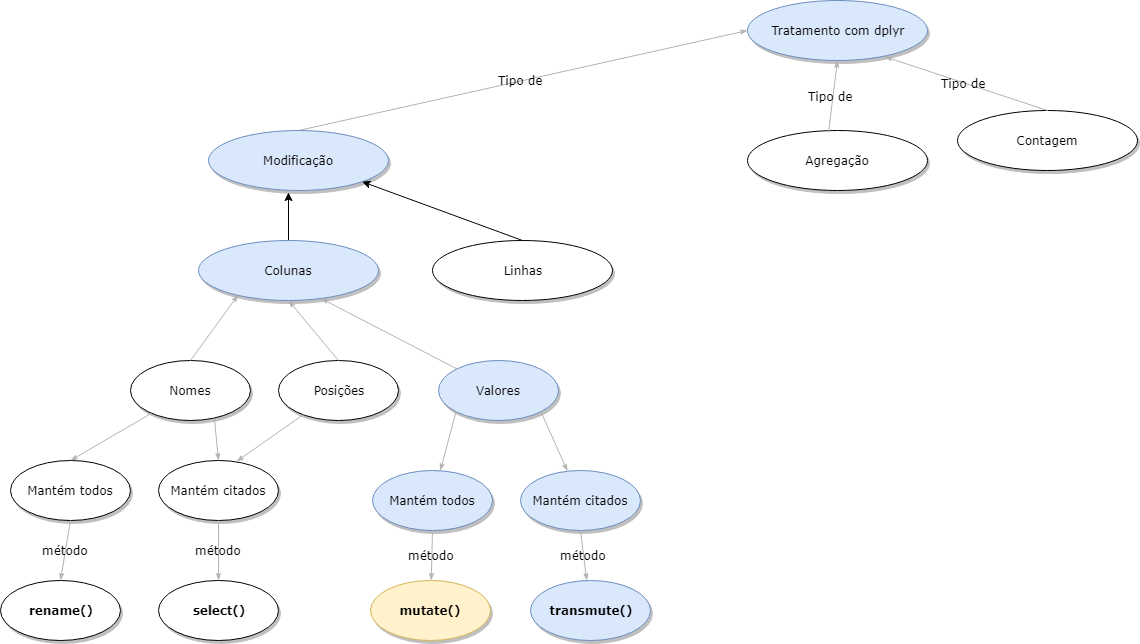

The diagram above was exported from draw.io. Its source (the exported page's mxGraphModel, read from the mxfile embedded in the PNG):
<mxGraphModel dx="1088" dy="628" grid="1" gridSize="10" guides="1" tooltips="1" connect="1" arrows="1" fold="1" page="1" pageScale="1" pageWidth="1100" pageHeight="850" background="#ffffff" math="0" shadow="0">
  <root>
    <mxCell id="0" />
    <mxCell id="1" parent="0" />
    <mxCell id="X0pOMDFGtDwKqCdLH5uR-4" value="Tipo de&amp;nbsp;" style="edgeStyle=none;rounded=1;html=1;labelBackgroundColor=none;startArrow=none;startFill=0;startSize=5;endArrow=classicThin;endFill=1;endSize=5;jettySize=auto;orthogonalLoop=1;strokeColor=#B3B3B3;strokeWidth=1;fontFamily=Verdana;fontSize=12;fontColor=#000000;exitX=0.5;exitY=0;exitDx=0;exitDy=0;entryX=0;entryY=0.5;entryDx=0;entryDy=0;" parent="1" source="X0pOMDFGtDwKqCdLH5uR-70" target="X0pOMDFGtDwKqCdLH5uR-39" edge="1">
      <mxGeometry relative="1" as="geometry">
        <Array as="points" />
        <mxPoint x="363.4999999999998" y="156" as="sourcePoint" />
        <mxPoint x="677.0544237367692" y="63.11408777448992" as="targetPoint" />
      </mxGeometry>
    </mxCell>
    <mxCell id="X0pOMDFGtDwKqCdLH5uR-72" style="edgeStyle=orthogonalEdgeStyle;rounded=0;orthogonalLoop=1;jettySize=auto;html=1;exitX=0.5;exitY=0;exitDx=0;exitDy=0;entryX=0.444;entryY=1.033;entryDx=0;entryDy=0;entryPerimeter=0;" parent="1" source="X0pOMDFGtDwKqCdLH5uR-36" target="X0pOMDFGtDwKqCdLH5uR-70" edge="1">
      <mxGeometry relative="1" as="geometry" />
    </mxCell>
    <mxCell id="X0pOMDFGtDwKqCdLH5uR-36" value="Colunas" style="ellipse;whiteSpace=wrap;html=1;rounded=0;shadow=1;comic=0;labelBackgroundColor=none;strokeWidth=1;fontFamily=Verdana;fontSize=12;align=center;fillColor=#dae8fc;strokeColor=#6c8ebf;" parent="1" vertex="1">
      <mxGeometry x="311" y="270" width="180" height="60" as="geometry" />
    </mxCell>
    <mxCell id="X0pOMDFGtDwKqCdLH5uR-37" value="Agregação" style="ellipse;whiteSpace=wrap;html=1;rounded=0;shadow=1;comic=0;labelBackgroundColor=none;strokeWidth=1;fontFamily=Verdana;fontSize=12;align=center;" parent="1" vertex="1">
      <mxGeometry x="860" y="160" width="180" height="60" as="geometry" />
    </mxCell>
    <mxCell id="X0pOMDFGtDwKqCdLH5uR-38" value="Contagem" style="ellipse;whiteSpace=wrap;html=1;rounded=0;shadow=1;comic=0;labelBackgroundColor=none;strokeWidth=1;fontFamily=Verdana;fontSize=12;align=center;" parent="1" vertex="1">
      <mxGeometry x="1070" y="140" width="180" height="60" as="geometry" />
    </mxCell>
    <mxCell id="X0pOMDFGtDwKqCdLH5uR-39" value="Tratamento com dplyr" style="ellipse;whiteSpace=wrap;html=1;rounded=0;shadow=1;comic=0;labelBackgroundColor=none;strokeWidth=1;fontFamily=Verdana;fontSize=12;align=center;fillColor=#dae8fc;strokeColor=#6c8ebf;" parent="1" vertex="1">
      <mxGeometry x="860" y="30" width="180" height="60" as="geometry" />
    </mxCell>
    <mxCell id="X0pOMDFGtDwKqCdLH5uR-40" value="Tipo de&amp;nbsp;" style="edgeStyle=none;rounded=1;html=1;labelBackgroundColor=none;startArrow=none;startFill=0;startSize=5;endArrow=classicThin;endFill=1;endSize=5;jettySize=auto;orthogonalLoop=1;strokeColor=#B3B3B3;strokeWidth=1;fontFamily=Verdana;fontSize=12;fontColor=#000000;entryX=0.5;entryY=1;entryDx=0;entryDy=0;exitX=0.45;exitY=0.033;exitDx=0;exitDy=0;exitPerimeter=0;" parent="1" source="X0pOMDFGtDwKqCdLH5uR-37" target="X0pOMDFGtDwKqCdLH5uR-39" edge="1">
      <mxGeometry relative="1" as="geometry">
        <Array as="points" />
        <mxPoint x="758" y="130" as="sourcePoint" />
        <mxPoint x="758" y="80" as="targetPoint" />
      </mxGeometry>
    </mxCell>
    <mxCell id="X0pOMDFGtDwKqCdLH5uR-41" value="Tipo de&amp;nbsp;" style="edgeStyle=none;rounded=1;html=1;labelBackgroundColor=none;startArrow=none;startFill=0;startSize=5;endArrow=classicThin;endFill=1;endSize=5;jettySize=auto;orthogonalLoop=1;strokeColor=#B3B3B3;strokeWidth=1;fontFamily=Verdana;fontSize=12;fontColor=#000000;entryX=0.762;entryY=0.936;entryDx=0;entryDy=0;exitX=0.5;exitY=0;exitDx=0;exitDy=0;entryPerimeter=0;" parent="1" source="X0pOMDFGtDwKqCdLH5uR-38" target="X0pOMDFGtDwKqCdLH5uR-39" edge="1">
      <mxGeometry relative="1" as="geometry">
        <Array as="points" />
        <mxPoint x="600" y="120" as="sourcePoint" />
        <mxPoint x="600" y="80" as="targetPoint" />
      </mxGeometry>
    </mxCell>
    <mxCell id="X0pOMDFGtDwKqCdLH5uR-42" value="Nomes" style="ellipse;whiteSpace=wrap;html=1;rounded=0;shadow=1;comic=0;labelBackgroundColor=none;strokeWidth=1;fontFamily=Verdana;fontSize=12;align=center;" parent="1" vertex="1">
      <mxGeometry x="243" y="390" width="120" height="60" as="geometry" />
    </mxCell>
    <mxCell id="X0pOMDFGtDwKqCdLH5uR-43" value="Posições" style="ellipse;whiteSpace=wrap;html=1;rounded=0;shadow=1;comic=0;labelBackgroundColor=none;strokeWidth=1;fontFamily=Verdana;fontSize=12;align=center;" parent="1" vertex="1">
      <mxGeometry x="391" y="390" width="120" height="60" as="geometry" />
    </mxCell>
    <mxCell id="X0pOMDFGtDwKqCdLH5uR-44" value="Valores" style="ellipse;whiteSpace=wrap;html=1;rounded=0;shadow=1;comic=0;labelBackgroundColor=none;strokeWidth=1;fontFamily=Verdana;fontSize=12;align=center;fillColor=#dae8fc;strokeColor=#6c8ebf;" parent="1" vertex="1">
      <mxGeometry x="551" y="390" width="120" height="60" as="geometry" />
    </mxCell>
    <mxCell id="X0pOMDFGtDwKqCdLH5uR-45" value="" style="edgeStyle=none;rounded=1;html=1;labelBackgroundColor=none;startArrow=none;startFill=0;startSize=5;endArrow=classicThin;endFill=1;endSize=5;jettySize=auto;orthogonalLoop=1;strokeColor=#B3B3B3;strokeWidth=1;fontFamily=Verdana;fontSize=12;fontColor=#000000;exitX=0.5;exitY=0;exitDx=0;exitDy=0;entryX=0.22;entryY=0.908;entryDx=0;entryDy=0;entryPerimeter=0;" parent="1" source="X0pOMDFGtDwKqCdLH5uR-42" target="X0pOMDFGtDwKqCdLH5uR-36" edge="1">
      <mxGeometry relative="1" as="geometry">
        <Array as="points" />
        <mxPoint x="271" y="390" as="sourcePoint" />
        <mxPoint x="566.8492530629997" y="231.04144499533618" as="targetPoint" />
      </mxGeometry>
    </mxCell>
    <mxCell id="X0pOMDFGtDwKqCdLH5uR-46" value="" style="edgeStyle=none;rounded=1;html=1;labelBackgroundColor=none;startArrow=none;startFill=0;startSize=5;endArrow=classicThin;endFill=1;endSize=5;jettySize=auto;orthogonalLoop=1;strokeColor=#B3B3B3;strokeWidth=1;fontFamily=Verdana;fontSize=12;fontColor=#000000;exitX=0.5;exitY=0;exitDx=0;exitDy=0;entryX=0.5;entryY=1;entryDx=0;entryDy=0;" parent="1" source="X0pOMDFGtDwKqCdLH5uR-43" target="X0pOMDFGtDwKqCdLH5uR-36" edge="1">
      <mxGeometry relative="1" as="geometry">
        <Array as="points" />
        <mxPoint x="281" y="400" as="sourcePoint" />
        <mxPoint x="360.5999999999999" y="334.48" as="targetPoint" />
      </mxGeometry>
    </mxCell>
    <mxCell id="X0pOMDFGtDwKqCdLH5uR-47" value="" style="edgeStyle=none;rounded=1;html=1;labelBackgroundColor=none;startArrow=none;startFill=0;startSize=5;endArrow=classicThin;endFill=1;endSize=5;jettySize=auto;orthogonalLoop=1;strokeColor=#B3B3B3;strokeWidth=1;fontFamily=Verdana;fontSize=12;fontColor=#000000;entryX=0.679;entryY=0.964;entryDx=0;entryDy=0;entryPerimeter=0;" parent="1" source="X0pOMDFGtDwKqCdLH5uR-44" target="X0pOMDFGtDwKqCdLH5uR-36" edge="1">
      <mxGeometry relative="1" as="geometry">
        <Array as="points" />
        <mxPoint x="421" y="400" as="sourcePoint" />
        <mxPoint x="411" y="340" as="targetPoint" />
      </mxGeometry>
    </mxCell>
    <mxCell id="X0pOMDFGtDwKqCdLH5uR-50" value="Mantém todos" style="ellipse;whiteSpace=wrap;html=1;rounded=0;shadow=1;comic=0;labelBackgroundColor=none;strokeWidth=1;fontFamily=Verdana;fontSize=12;align=center;" parent="1" vertex="1">
      <mxGeometry x="123" y="490" width="120" height="60" as="geometry" />
    </mxCell>
    <mxCell id="X0pOMDFGtDwKqCdLH5uR-51" value="Mantém citados" style="ellipse;whiteSpace=wrap;html=1;rounded=0;shadow=1;comic=0;labelBackgroundColor=none;strokeWidth=1;fontFamily=Verdana;fontSize=12;align=center;" parent="1" vertex="1">
      <mxGeometry x="271" y="490" width="120" height="60" as="geometry" />
    </mxCell>
    <mxCell id="X0pOMDFGtDwKqCdLH5uR-52" value="" style="edgeStyle=none;rounded=1;html=1;labelBackgroundColor=none;startArrow=none;startFill=0;startSize=5;endArrow=classicThin;endFill=1;endSize=5;jettySize=auto;orthogonalLoop=1;strokeColor=#B3B3B3;strokeWidth=1;fontFamily=Verdana;fontSize=12;fontColor=#000000;entryX=0.5;entryY=0;entryDx=0;entryDy=0;" parent="1" source="X0pOMDFGtDwKqCdLH5uR-42" target="X0pOMDFGtDwKqCdLH5uR-50" edge="1">
      <mxGeometry relative="1" as="geometry">
        <Array as="points" />
        <mxPoint x="342.5999999999999" y="334.48" as="sourcePoint" />
        <mxPoint x="263" y="400" as="targetPoint" />
      </mxGeometry>
    </mxCell>
    <mxCell id="X0pOMDFGtDwKqCdLH5uR-55" value="" style="edgeStyle=none;rounded=1;html=1;labelBackgroundColor=none;startArrow=none;startFill=0;startSize=5;endArrow=classicThin;endFill=1;endSize=5;jettySize=auto;orthogonalLoop=1;strokeColor=#B3B3B3;strokeWidth=1;fontFamily=Verdana;fontSize=12;fontColor=#000000;exitX=0.7;exitY=0.983;exitDx=0;exitDy=0;entryX=0.5;entryY=0;entryDx=0;entryDy=0;exitPerimeter=0;" parent="1" source="X0pOMDFGtDwKqCdLH5uR-42" target="X0pOMDFGtDwKqCdLH5uR-51" edge="1">
      <mxGeometry relative="1" as="geometry">
        <Array as="points" />
        <mxPoint x="323" y="460" as="sourcePoint" />
        <mxPoint x="281" y="510" as="targetPoint" />
      </mxGeometry>
    </mxCell>
    <mxCell id="X0pOMDFGtDwKqCdLH5uR-56" value="select()" style="ellipse;whiteSpace=wrap;html=1;rounded=0;shadow=1;comic=0;labelBackgroundColor=none;strokeWidth=1;fontFamily=Verdana;fontSize=12;align=center;fontStyle=1" parent="1" vertex="1">
      <mxGeometry x="271" y="610" width="120" height="60" as="geometry" />
    </mxCell>
    <mxCell id="X0pOMDFGtDwKqCdLH5uR-57" value="método" style="edgeStyle=none;rounded=1;html=1;labelBackgroundColor=none;startArrow=none;startFill=0;startSize=5;endArrow=classicThin;endFill=1;endSize=5;jettySize=auto;orthogonalLoop=1;strokeColor=#B3B3B3;strokeWidth=1;fontFamily=Verdana;fontSize=12;fontColor=#000000;exitX=0.5;exitY=1;exitDx=0;exitDy=0;entryX=0.5;entryY=0;entryDx=0;entryDy=0;" parent="1" source="X0pOMDFGtDwKqCdLH5uR-51" target="X0pOMDFGtDwKqCdLH5uR-56" edge="1">
      <mxGeometry relative="1" as="geometry">
        <Array as="points" />
        <mxPoint x="193" y="500" as="sourcePoint" />
        <mxPoint x="273.9525175926417" y="452.7776980709591" as="targetPoint" />
      </mxGeometry>
    </mxCell>
    <mxCell id="X0pOMDFGtDwKqCdLH5uR-58" value="" style="edgeStyle=none;rounded=1;html=1;labelBackgroundColor=none;startArrow=none;startFill=0;startSize=5;endArrow=classicThin;endFill=1;endSize=5;jettySize=auto;orthogonalLoop=1;strokeColor=#B3B3B3;strokeWidth=1;fontFamily=Verdana;fontSize=12;fontColor=#000000;exitX=0.208;exitY=0.9;exitDx=0;exitDy=0;entryX=0.65;entryY=0.017;entryDx=0;entryDy=0;entryPerimeter=0;exitPerimeter=0;" parent="1" source="X0pOMDFGtDwKqCdLH5uR-43" target="X0pOMDFGtDwKqCdLH5uR-51" edge="1">
      <mxGeometry relative="1" as="geometry">
        <Array as="points" />
        <mxPoint x="337" y="458.98" as="sourcePoint" />
        <mxPoint x="341" y="500" as="targetPoint" />
      </mxGeometry>
    </mxCell>
    <mxCell id="X0pOMDFGtDwKqCdLH5uR-60" value="rename()" style="ellipse;whiteSpace=wrap;html=1;rounded=0;shadow=1;comic=0;labelBackgroundColor=none;strokeWidth=1;fontFamily=Verdana;fontSize=12;align=center;fontStyle=1" parent="1" vertex="1">
      <mxGeometry x="113" y="610" width="120" height="60" as="geometry" />
    </mxCell>
    <mxCell id="X0pOMDFGtDwKqCdLH5uR-61" value="método" style="edgeStyle=none;rounded=1;html=1;labelBackgroundColor=none;startArrow=none;startFill=0;startSize=5;endArrow=classicThin;endFill=1;endSize=5;jettySize=auto;orthogonalLoop=1;strokeColor=#B3B3B3;strokeWidth=1;fontFamily=Verdana;fontSize=12;fontColor=#000000;exitX=0.5;exitY=1;exitDx=0;exitDy=0;entryX=0.5;entryY=0;entryDx=0;entryDy=0;" parent="1" source="X0pOMDFGtDwKqCdLH5uR-50" target="X0pOMDFGtDwKqCdLH5uR-60" edge="1">
      <mxGeometry relative="1" as="geometry">
        <Array as="points" />
        <mxPoint x="341" y="560" as="sourcePoint" />
        <mxPoint x="341" y="620" as="targetPoint" />
      </mxGeometry>
    </mxCell>
    <mxCell id="X0pOMDFGtDwKqCdLH5uR-62" value="Mantém todos" style="ellipse;whiteSpace=wrap;html=1;rounded=0;shadow=1;comic=0;labelBackgroundColor=none;strokeWidth=1;fontFamily=Verdana;fontSize=12;align=center;fillColor=#dae8fc;strokeColor=#6c8ebf;" parent="1" vertex="1">
      <mxGeometry x="485" y="500" width="120" height="60" as="geometry" />
    </mxCell>
    <mxCell id="X0pOMDFGtDwKqCdLH5uR-63" value="Mantém citados" style="ellipse;whiteSpace=wrap;html=1;rounded=0;shadow=1;comic=0;labelBackgroundColor=none;strokeWidth=1;fontFamily=Verdana;fontSize=12;align=center;fillColor=#dae8fc;strokeColor=#6c8ebf;" parent="1" vertex="1">
      <mxGeometry x="633" y="500" width="120" height="60" as="geometry" />
    </mxCell>
    <mxCell id="X0pOMDFGtDwKqCdLH5uR-64" value="" style="edgeStyle=none;rounded=1;html=1;labelBackgroundColor=none;startArrow=none;startFill=0;startSize=5;endArrow=classicThin;endFill=1;endSize=5;jettySize=auto;orthogonalLoop=1;strokeColor=#B3B3B3;strokeWidth=1;fontFamily=Verdana;fontSize=12;fontColor=#000000;exitX=0;exitY=1;exitDx=0;exitDy=0;" parent="1" source="X0pOMDFGtDwKqCdLH5uR-44" target="X0pOMDFGtDwKqCdLH5uR-62" edge="1">
      <mxGeometry relative="1" as="geometry">
        <Array as="points" />
        <mxPoint x="425.96000000000004" y="454" as="sourcePoint" />
        <mxPoint x="359" y="501.02" as="targetPoint" />
      </mxGeometry>
    </mxCell>
    <mxCell id="X0pOMDFGtDwKqCdLH5uR-65" value="" style="edgeStyle=none;rounded=1;html=1;labelBackgroundColor=none;startArrow=none;startFill=0;startSize=5;endArrow=classicThin;endFill=1;endSize=5;jettySize=auto;orthogonalLoop=1;strokeColor=#B3B3B3;strokeWidth=1;fontFamily=Verdana;fontSize=12;fontColor=#000000;exitX=1;exitY=1;exitDx=0;exitDy=0;" parent="1" source="X0pOMDFGtDwKqCdLH5uR-44" target="X0pOMDFGtDwKqCdLH5uR-63" edge="1">
      <mxGeometry relative="1" as="geometry">
        <Array as="points" />
        <mxPoint x="578.573593128807" y="451.2132034355965" as="sourcePoint" />
        <mxPoint x="562.7748021202133" y="510.2529310183145" as="targetPoint" />
      </mxGeometry>
    </mxCell>
    <mxCell id="X0pOMDFGtDwKqCdLH5uR-66" value="mutate()" style="ellipse;whiteSpace=wrap;html=1;rounded=0;shadow=1;comic=0;labelBackgroundColor=none;strokeWidth=1;fontFamily=Verdana;fontSize=12;align=center;fontStyle=1;fillColor=#fff2cc;strokeColor=#d6b656;" parent="1" vertex="1">
      <mxGeometry x="483" y="610" width="120" height="60" as="geometry" />
    </mxCell>
    <mxCell id="X0pOMDFGtDwKqCdLH5uR-67" value="método" style="edgeStyle=none;rounded=1;html=1;labelBackgroundColor=none;startArrow=none;startFill=0;startSize=5;endArrow=classicThin;endFill=1;endSize=5;jettySize=auto;orthogonalLoop=1;strokeColor=#B3B3B3;strokeWidth=1;fontFamily=Verdana;fontSize=12;fontColor=#000000;exitX=0.5;exitY=1;exitDx=0;exitDy=0;" parent="1" source="X0pOMDFGtDwKqCdLH5uR-62" target="X0pOMDFGtDwKqCdLH5uR-66" edge="1">
      <mxGeometry relative="1" as="geometry">
        <Array as="points" />
        <mxPoint x="341" y="560" as="sourcePoint" />
        <mxPoint x="341" y="620" as="targetPoint" />
      </mxGeometry>
    </mxCell>
    <mxCell id="X0pOMDFGtDwKqCdLH5uR-68" value="transmute()" style="ellipse;whiteSpace=wrap;html=1;rounded=0;shadow=1;comic=0;labelBackgroundColor=none;strokeWidth=1;fontFamily=Verdana;fontSize=12;align=center;fontStyle=1;fillColor=#dae8fc;strokeColor=#6c8ebf;" parent="1" vertex="1">
      <mxGeometry x="643" y="610" width="120" height="60" as="geometry" />
    </mxCell>
    <mxCell id="X0pOMDFGtDwKqCdLH5uR-69" value="método" style="edgeStyle=none;rounded=1;html=1;labelBackgroundColor=none;startArrow=none;startFill=0;startSize=5;endArrow=classicThin;endFill=1;endSize=5;jettySize=auto;orthogonalLoop=1;strokeColor=#B3B3B3;strokeWidth=1;fontFamily=Verdana;fontSize=12;fontColor=#000000;exitX=0.5;exitY=1;exitDx=0;exitDy=0;" parent="1" source="X0pOMDFGtDwKqCdLH5uR-63" target="X0pOMDFGtDwKqCdLH5uR-68" edge="1">
      <mxGeometry relative="1" as="geometry">
        <Array as="points" />
        <mxPoint x="555" y="570" as="sourcePoint" />
        <mxPoint x="553.7499414129459" y="620.0023434821633" as="targetPoint" />
      </mxGeometry>
    </mxCell>
    <mxCell id="X0pOMDFGtDwKqCdLH5uR-70" value="Modificação" style="ellipse;whiteSpace=wrap;html=1;rounded=0;shadow=1;comic=0;labelBackgroundColor=none;strokeWidth=1;fontFamily=Verdana;fontSize=12;align=center;fillColor=#dae8fc;strokeColor=#6c8ebf;" parent="1" vertex="1">
      <mxGeometry x="321" y="160" width="180" height="60" as="geometry" />
    </mxCell>
    <mxCell id="X0pOMDFGtDwKqCdLH5uR-73" value="Linhas" style="ellipse;whiteSpace=wrap;html=1;rounded=0;shadow=1;comic=0;labelBackgroundColor=none;strokeWidth=1;fontFamily=Verdana;fontSize=12;align=center;" parent="1" vertex="1">
      <mxGeometry x="545" y="270" width="180" height="60" as="geometry" />
    </mxCell>
    <mxCell id="X0pOMDFGtDwKqCdLH5uR-74" style="rounded=0;orthogonalLoop=1;jettySize=auto;html=1;exitX=0.5;exitY=0;exitDx=0;exitDy=0;entryX=1;entryY=1;entryDx=0;entryDy=0;" parent="1" source="X0pOMDFGtDwKqCdLH5uR-73" target="X0pOMDFGtDwKqCdLH5uR-70" edge="1">
      <mxGeometry relative="1" as="geometry">
        <mxPoint x="411" y="280" as="sourcePoint" />
        <mxPoint x="411" y="232" as="targetPoint" />
      </mxGeometry>
    </mxCell>
  </root>
</mxGraphModel>